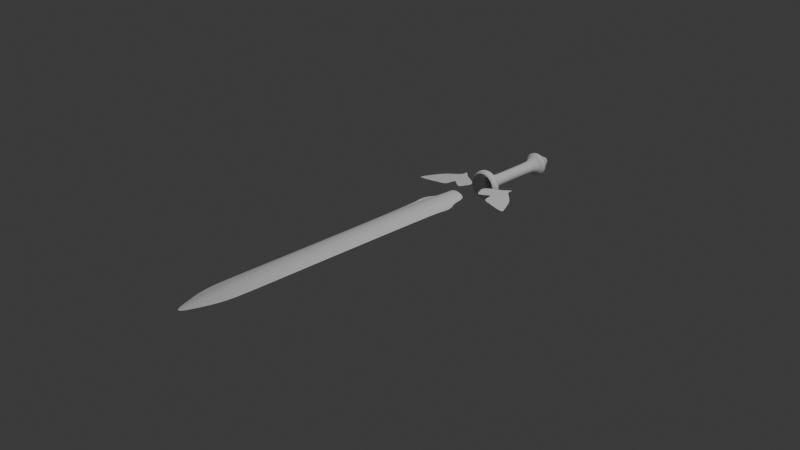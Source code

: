 # Source: Master_Sword2.blend  (saved by Blender 4.4.32; exported with 4.5.12 LTS)
import bpy
from mathutils import Matrix  # noqa: F401  (used for matrix-valued properties, if any)

bpy.ops.wm.read_factory_settings(use_empty=True)
scene = bpy.context.scene
scene.name = 'Scene'

# ---- collections
col_collection = bpy.data.collections.new('Collection'); scene.collection.children.link(col_collection)
col_sword = bpy.data.collections.new('Sword'); scene.collection.children.link(col_sword)

# ---- world
world_world = bpy.data.worlds.new('World'); scene.world = world_world
world_world.use_nodes = True; world_world.node_tree.nodes.clear()
_N = world_world.node_tree.nodes; _L = world_world.node_tree.links
n0 = _N.new('ShaderNodeOutputWorld'); n0.name = 'World Output'; n0.location = (300, 300)
n1 = _N.new('ShaderNodeBackground'); n1.name = 'Background'; n1.location = (10, 300)
n1.inputs[0].default_value = (0.05088, 0.05088, 0.05088, 1.0)
_L.new(n1.outputs[0], n0.inputs[0])
n0.is_active_output = True
world_world.color = (0.05088, 0.05088, 0.05088)
world_world.sun_shadow_jitter_overblur = 0.0

# ---- cameras
cam_camera = bpy.data.cameras.new('Camera')
cam_camera.clip_end = 100.0
cam_camera.ortho_scale = 7.314

# ---- lights
light_light = bpy.data.lights.new('Light', 'POINT')
light_light.energy = 1000.0
light_light.shadow_soft_size = 0.1

# ---- meshes
me_plane = bpy.data.meshes.new('Plane')
me_plane.from_pydata([(-0.1605, -2.247, 0.0), (-0.1213, 0.8289, 0.0), (0.0, -2.718, 0.0), (0.0, 0.8289, 0.05138), (-0.1255, 0.6503, 0.0), (0.0, 0.5996, 0.05138), (-0.1642, 0.417, 0.0), (0.0, 0.3087, 0.05138), (-0.1935, 0.5777, 0.0), (-0.1939, 0.4398, 0.0), (-0.161, -1.872, 0.0), (0.0, -2.291, 0.05138), (-0.06477, 0.8289, 0.03922), (-0.08572, -2.467, 0.0), (-0.07441, 0.632, 0.03922), (-0.08772, 0.3665, 0.03922), (-0.086, -2.067, 0.03922)], [], [(14, 5, 3, 12), (15, 7, 5, 14), (16, 11, 7, 15), (6, 4, 8, 9), (13, 2, 11, 16), (0, 13, 16, 10), (10, 16, 15, 6), (6, 15, 14, 4), (4, 14, 12, 1)])
_uv = me_plane.uv_layers.new(name='UVMap')
_uv.uv.foreach_set('vector', [0.2329, 0.8923, 0.5, 0.8923, 0.5, 1.0, 0.2329, 1.0, 0.2329, 0.8141, 0.5, 0.8141, 0.5, 0.8923, 0.2329, 0.8923, 0.2329, 0.1148, 0.5, 0.1148, 0.5, 0.8141, 0.2329, 0.8141, 0.0, 0.8141, 0.0, 0.8923, 0.0, 0.8923, 0.0, 0.8141, 0.2329, 0.0, 0.5, 0.0, 0.5, 0.1148, 0.2329, 0.1148, 0.0, 0.0, 0.2329, 0.0, 0.2329, 0.1148, 0.0, 0.1148, 0.0, 0.1148, 0.2329, 0.1148, 0.2329, 0.8141, 0.0, 0.8141, 0.0, 0.8141, 0.2329, 0.8141, 0.2329, 0.8923, 0.0, 0.8923, 0.0, 0.8923, 0.2329, 0.8923, 0.2329, 1.0, 0.0, 1.0])
me_plane.update()
me_plane_002 = bpy.data.meshes.new('Plane.002')
me_plane_002.from_pydata([(-0.08778, 2.188, -0.02857), (-0.141, 2.144, -0.02857), (-0.1425, 2.1, -0.02857), (-0.103, 2.072, -0.02857), (-0.09386, 2.05, -0.02857), (-0.08778, 2.041, -0.02857), (-0.08474, 2.024, -0.02857), (-0.06953, 2.013, -0.02857), (-0.04709, 2.287, -0.02857), (-0.06953, 1.383, -0.02857), (-0.08664, 1.359, -0.02857), (-0.1401, 1.347, -0.02857), (-0.1803, 1.322, -0.02857), (-0.1809, 1.26, -0.02857), (-0.1549, 1.241, -0.02857), (-0.07676, 2.188, -0.07137), (-0.1229, 2.144, -0.09798), (-0.1242, 2.1, -0.09874), (-0.08993, 2.072, -0.07897), (-0.08203, 2.05, -0.07441), (-0.07676, 2.041, -0.07137), (-0.07413, 2.024, -0.06985), (-0.06096, 2.013, -0.06225), (-0.04152, 2.287, -0.05103), (-0.06096, 1.383, -0.06225), (-0.07578, 1.359, -0.0708), (-0.1221, 1.347, -0.09754), (-0.1569, 1.322, -0.1177), (-0.1574, 1.26, -0.1179), (-0.1349, 1.241, -0.1049), (-0.04582, 2.188, -0.1029), (-0.07243, 2.144, -0.149), (-0.07319, 2.1, -0.1503), (-0.05342, 2.072, -0.1161), (-0.04886, 2.05, -0.1082), (-0.04582, 2.041, -0.1029), (-0.0443, 2.024, -0.1003), (-0.0367, 2.013, -0.08713), (-0.02547, 2.287, -0.06769), (-0.0367, 1.383, -0.08713), (-0.04525, 1.359, -0.1019), (-0.07199, 1.347, -0.1483), (-0.0921, 1.322, -0.1831), (-0.09236, 1.26, -0.1835), (-0.07937, 1.241, -0.161), (-0.003246, 2.188, -0.1148), (-0.003246, 2.144, -0.168), (-0.003246, 2.1, -0.1695), (-0.003246, 2.072, -0.13), (-0.003246, 2.05, -0.1209), (-0.003246, 2.041, -0.1148), (-0.003246, 2.024, -0.1117), (-0.003246, 2.013, -0.09654), (-0.003246, 2.287, -0.0741), (-0.003246, 1.383, -0.09654), (-0.003246, 1.359, -0.1137), (-0.003246, 1.347, -0.1671), (-0.003246, 1.322, -0.2074), (-0.003246, 1.26, -0.2079), (-0.003246, 1.241, -0.1819), (-0.004178, 2.305, -0.02802), (0.03955, 2.188, -0.1038), (0.06616, 2.144, -0.1499), (0.06692, 2.1, -0.1512), (0.04716, 2.072, -0.1169), (0.04259, 2.05, -0.109), (0.03955, 2.041, -0.1038), (0.03803, 2.024, -0.1011), (0.03043, 2.013, -0.08797), (0.01921, 2.287, -0.06853), (0.03043, 1.383, -0.08797), (0.03899, 1.359, -0.1028), (0.06572, 1.347, -0.1491), (0.08584, 1.322, -0.1839), (0.08609, 1.26, -0.1844), (0.07311, 1.241, -0.1619), (0.07111, 2.188, -0.07283), (0.1172, 2.144, -0.09944), (0.1185, 2.1, -0.1002), (0.08428, 2.072, -0.08043), (0.07638, 2.05, -0.07587), (0.07111, 2.041, -0.07283), (0.06848, 2.024, -0.07131), (0.05531, 2.013, -0.0637), (0.03587, 2.287, -0.05248), (0.05531, 1.383, -0.0637), (0.07013, 1.359, -0.07226), (0.1164, 1.347, -0.099), (0.1513, 1.322, -0.1191), (0.1517, 1.26, -0.1194), (0.1292, 1.241, -0.1064), (0.08297, 2.188, -0.03025), (0.1362, 2.144, -0.03025), (0.1377, 2.1, -0.03025), (0.09817, 2.072, -0.03025), (0.08905, 2.05, -0.03025), (0.08297, 2.041, -0.03025), (0.07993, 2.024, -0.03025), (0.06472, 2.013, -0.03025), (0.04228, 2.287, -0.03025), (0.06472, 1.383, -0.03025), (0.08183, 1.359, -0.03025), (0.1353, 1.347, -0.03025), (0.1755, 1.322, -0.03025), (0.176, 1.26, -0.03025), (0.1501, 1.241, -0.03025), (0.07195, 2.188, 0.01254), (0.118, 2.144, 0.03915), (0.1194, 2.1, 0.03992), (0.08512, 2.072, 0.02015), (0.07722, 2.05, 0.01559), (0.07195, 2.041, 0.01254), (0.06932, 2.024, 0.01102), (0.05615, 2.013, 0.003421), (0.03671, 2.287, -0.0078), (0.05615, 1.383, 0.003421), (0.07097, 1.359, 0.01198), (0.1173, 1.347, 0.03871), (0.1521, 1.322, 0.05883), (0.1526, 1.26, 0.05908), (0.1301, 1.241, 0.0461), (0.04101, 2.188, 0.0441), (0.06762, 2.144, 0.09019), (0.06838, 2.1, 0.09151), (0.04861, 2.072, 0.05727), (0.04405, 2.05, 0.04937), (0.04101, 2.041, 0.0441), (0.03949, 2.024, 0.04147), (0.03189, 2.013, 0.0283), (0.02067, 2.287, 0.008863), (0.03189, 1.383, 0.0283), (0.04044, 1.359, 0.04312), (0.06718, 1.347, 0.08943), (0.08729, 1.322, 0.1243), (0.08755, 1.26, 0.1247), (0.07456, 1.241, 0.1022), (-0.001563, 2.188, 0.05596), (-0.001563, 2.144, 0.1092), (-0.001563, 2.1, 0.1107), (-0.001563, 2.072, 0.07117), (-0.001563, 2.05, 0.06204), (-0.001563, 2.041, 0.05596), (-0.001563, 2.024, 0.05292), (-0.001563, 2.013, 0.03771), (-0.001563, 2.287, 0.01527), (-0.001563, 1.383, 0.03771), (-0.001563, 1.359, 0.05482), (-0.001563, 1.347, 0.1083), (-0.001563, 1.322, 0.1485), (-0.001563, 1.26, 0.149), (-0.001563, 1.241, 0.1231), (-0.04436, 2.188, 0.04494), (-0.07097, 2.144, 0.09103), (-0.07173, 2.1, 0.09235), (-0.05197, 2.072, 0.05811), (-0.0474, 2.05, 0.05021), (-0.04436, 2.041, 0.04494), (-0.04284, 2.024, 0.04231), (-0.03524, 2.013, 0.02914), (-0.02402, 2.287, 0.009704), (-0.03524, 1.383, 0.02914), (-0.04379, 1.359, 0.04396), (-0.07053, 1.347, 0.09027), (-0.09064, 1.322, 0.1251), (-0.0909, 1.26, 0.1255), (-0.07791, 1.241, 0.1031), (-0.07592, 2.188, 0.014), (-0.122, 2.144, 0.04061), (-0.1233, 2.1, 0.04137), (-0.08909, 2.072, 0.0216), (-0.08119, 2.05, 0.01704), (-0.07592, 2.041, 0.014), (-0.07328, 2.024, 0.01248), (-0.06012, 2.013, 0.004878), (-0.04068, 2.287, -0.006343), (-0.06012, 1.383, 0.004878), (-0.07494, 1.359, 0.01343), (-0.1212, 1.347, 0.04017), (-0.1561, 1.322, 0.06028), (-0.1565, 1.26, 0.06054), (-0.134, 1.241, 0.04755)], [], [(7, 9, 24, 22), (1, 2, 17, 16), (9, 10, 25, 24), (2, 3, 18, 17), (10, 11, 26, 25), (3, 4, 19, 18), (11, 12, 27, 26), (4, 5, 20, 19), (12, 13, 28, 27), (5, 6, 21, 20), (13, 14, 29, 28), (6, 7, 22, 21), (8, 0, 15, 23), (60, 8, 23), (0, 1, 16, 15), (22, 24, 39, 37), (16, 17, 32, 31), (24, 25, 40, 39), (17, 18, 33, 32), (25, 26, 41, 40), (18, 19, 34, 33), (26, 27, 42, 41), (19, 20, 35, 34), (27, 28, 43, 42), (20, 21, 36, 35), (28, 29, 44, 43), (21, 22, 37, 36), (23, 15, 30, 38), (60, 23, 38), (15, 16, 31, 30), (38, 30, 45, 53), (60, 38, 53), (30, 31, 46, 45), (37, 39, 54, 52), (31, 32, 47, 46), (39, 40, 55, 54), (32, 33, 48, 47), (40, 41, 56, 55), (33, 34, 49, 48), (41, 42, 57, 56), (34, 35, 50, 49), (42, 43, 58, 57), (35, 36, 51, 50), (43, 44, 59, 58), (36, 37, 52, 51), (50, 51, 67, 66), (58, 59, 75, 74), (51, 52, 68, 67), (53, 45, 61, 69), (60, 53, 69), (45, 46, 62, 61), (52, 54, 70, 68), (46, 47, 63, 62), (54, 55, 71, 70), (47, 48, 64, 63), (55, 56, 72, 71), (48, 49, 65, 64), (56, 57, 73, 72), (49, 50, 66, 65), (57, 58, 74, 73), (72, 73, 88, 87), (65, 66, 81, 80), (73, 74, 89, 88), (66, 67, 82, 81), (74, 75, 90, 89), (67, 68, 83, 82), (69, 61, 76, 84), (60, 69, 84), (61, 62, 77, 76), (68, 70, 85, 83), (62, 63, 78, 77), (70, 71, 86, 85), (63, 64, 79, 78), (71, 72, 87, 86), (64, 65, 80, 79), (78, 79, 94, 93), (86, 87, 102, 101), (79, 80, 95, 94), (87, 88, 103, 102), (80, 81, 96, 95), (88, 89, 104, 103), (81, 82, 97, 96), (89, 90, 105, 104), (82, 83, 98, 97), (84, 76, 91, 99), (60, 84, 99), (76, 77, 92, 91), (83, 85, 100, 98), (77, 78, 93, 92), (85, 86, 101, 100), (98, 100, 115, 113), (92, 93, 108, 107), (100, 101, 116, 115), (93, 94, 109, 108), (101, 102, 117, 116), (94, 95, 110, 109), (102, 103, 118, 117), (95, 96, 111, 110), (103, 104, 119, 118), (96, 97, 112, 111), (104, 105, 120, 119), (97, 98, 113, 112), (99, 91, 106, 114), (60, 99, 114), (91, 92, 107, 106), (60, 114, 129), (106, 107, 122, 121), (113, 115, 130, 128), (107, 108, 123, 122), (115, 116, 131, 130), (108, 109, 124, 123), (116, 117, 132, 131), (109, 110, 125, 124), (117, 118, 133, 132), (110, 111, 126, 125), (118, 119, 134, 133), (111, 112, 127, 126), (119, 120, 135, 134), (112, 113, 128, 127), (114, 106, 121, 129), (134, 135, 150, 149), (127, 128, 143, 142), (129, 121, 136, 144), (60, 129, 144), (121, 122, 137, 136), (128, 130, 145, 143), (122, 123, 138, 137), (130, 131, 146, 145), (123, 124, 139, 138), (131, 132, 147, 146), (124, 125, 140, 139), (132, 133, 148, 147), (125, 126, 141, 140), (133, 134, 149, 148), (126, 127, 142, 141), (140, 141, 156, 155), (148, 149, 164, 163), (141, 142, 157, 156), (149, 150, 165, 164), (142, 143, 158, 157), (144, 136, 151, 159), (60, 144, 159), (136, 137, 152, 151), (143, 145, 160, 158), (137, 138, 153, 152), (145, 146, 161, 160), (138, 139, 154, 153), (146, 147, 162, 161), (139, 140, 155, 154), (147, 148, 163, 162), (161, 162, 177, 176), (154, 155, 170, 169), (162, 163, 178, 177), (155, 156, 171, 170), (163, 164, 179, 178), (156, 157, 172, 171), (164, 165, 180, 179), (157, 158, 173, 172), (159, 151, 166, 174), (60, 159, 174), (151, 152, 167, 166), (158, 160, 175, 173), (152, 153, 168, 167), (160, 161, 176, 175), (153, 154, 169, 168), (167, 168, 2, 1), (175, 176, 10, 9), (168, 169, 3, 2), (176, 177, 11, 10), (169, 170, 4, 3), (177, 178, 12, 11), (170, 171, 5, 4), (178, 179, 13, 12), (171, 172, 6, 5), (179, 180, 14, 13), (172, 173, 7, 6), (174, 166, 0, 8), (60, 174, 8), (166, 167, 1, 0), (173, 175, 9, 7)])
_uv = me_plane_002.uv_layers.new(name='UVMap')
_uv.uv.foreach_set('vector', [0.0, 0.0, 0.0, 0.0, 0.0, 0.0, 0.0, 0.0, 0.0, 0.0, 0.0, 0.0, 0.0, 0.0, 0.0, 0.0, 0.0, 0.0, 0.0, 0.0, 0.0, 0.0, 0.0, 0.0, 0.0, 0.0, 0.0, 0.0, 0.0, 0.0, 0.0, 0.0, 0.0, 0.0, 0.0, 0.0, 0.0, 0.0, 0.0, 0.0, 0.0, 0.0, 0.0, 0.0, 0.0, 0.0, 0.0, 0.0, 0.0, 0.0, 0.0, 0.0, 0.0, 0.0, 0.0, 0.0, 0.0, 0.0, 0.0, 0.0, 0.0, 0.0, 0.0, 0.0, 0.0, 0.0, 0.0, 0.0, 0.0, 0.0, 0.0, 0.0, 0.0, 0.0, 0.0, 0.0, 0.0, 0.0, 0.0, 0.0, 0.0, 0.0, 0.0, 0.0, 0.0, 0.0, 0.0, 0.0, 0.0, 0.0, 0.0, 0.0, 0.0, 0.0, 0.0, 0.0, 0.0, 0.0, 0.0, 0.0, 0.0, 0.0, 0.0, 0.0, 0.0, 0.0, 0.0, 0.0, 0.0, 0.0, 0.0, 0.0, 0.0, 0.0, 0.0, 0.0, 0.0, 0.0, 0.0, 0.0, 0.0, 0.0, 0.0, 0.0, 0.0, 0.0, 0.0, 0.0, 0.0, 0.0, 0.0, 0.0, 0.0, 0.0, 0.0, 0.0, 0.0, 0.0, 0.0, 0.0, 0.0, 0.0, 0.0, 0.0, 0.0, 0.0, 0.0, 0.0, 0.0, 0.0, 0.0, 0.0, 0.0, 0.0, 0.0, 0.0, 0.0, 0.0, 0.0, 0.0, 0.0, 0.0, 0.0, 0.0, 0.0, 0.0, 0.0, 0.0, 0.0, 0.0, 0.0, 0.0, 0.0, 0.0, 0.0, 0.0, 0.0, 0.0, 0.0, 0.0, 0.0, 0.0, 0.0, 0.0, 0.0, 0.0, 0.0, 0.0, 0.0, 0.0, 0.0, 0.0, 0.0, 0.0, 0.0, 0.0, 0.0, 0.0, 0.0, 0.0, 0.0, 0.0, 0.0, 0.0, 0.0, 0.0, 0.0, 0.0, 0.0, 0.0, 0.0, 0.0, 0.0, 0.0, 0.0, 0.0, 0.0, 0.0, 0.0, 0.0, 0.0, 0.0, 0.0, 0.0, 0.0, 0.0, 0.0, 0.0, 0.0, 0.0, 0.0, 0.0, 0.0, 0.0, 0.0, 0.0, 0.0, 0.0, 0.0, 0.0, 0.0, 0.0, 0.0, 0.0, 0.0, 0.0, 0.0, 0.0, 0.0, 0.0, 0.0, 0.0, 0.0, 0.0, 0.0, 0.0, 0.0, 0.0, 0.0, 0.0, 0.0, 0.0, 0.0, 0.0, 0.0, 0.0, 0.0, 0.0, 0.0, 0.0, 0.0, 0.0, 0.0, 0.0, 0.0, 0.0, 0.0, 0.0, 0.0, 0.0, 0.0, 0.0, 0.0, 0.0, 0.0, 0.0, 0.0, 0.0, 0.0, 0.0, 0.0, 0.0, 0.0, 0.0, 0.0, 0.0, 0.0, 0.0, 0.0, 0.0, 0.0, 0.0, 0.0, 0.0, 0.0, 0.0, 0.0, 0.0, 0.0, 0.0, 0.0, 0.0, 0.0, 0.0, 0.0, 0.0, 0.0, 0.0, 0.0, 0.0, 0.0, 0.0, 0.0, 0.0, 0.0, 0.0, 0.0, 0.0, 0.0, 0.0, 0.0, 0.0, 0.0, 0.0, 0.0, 0.0, 0.0, 0.0, 0.0, 0.0, 0.0, 0.0, 0.0, 0.0, 0.0, 0.0, 0.0, 0.0, 0.0, 0.0, 0.0, 0.0, 0.0, 0.0, 0.0, 0.0, 0.0, 0.0, 0.0, 0.0, 0.0, 0.0, 0.0, 0.0, 0.0, 0.0, 0.0, 0.0, 0.0, 0.0, 0.0, 0.0, 0.0, 0.0, 0.0, 0.0, 0.0, 0.0, 0.0, 0.0, 0.0, 0.0, 0.0, 0.0, 0.0, 0.0, 0.0, 0.0, 0.0, 0.0, 0.0, 0.0, 0.0, 0.0, 0.0, 0.0, 0.0, 0.0, 0.0, 0.0, 0.0, 0.0, 0.0, 0.0, 0.0, 0.0, 0.0, 0.0, 0.0, 0.0, 0.0, 0.0, 0.0, 0.0, 0.0, 0.0, 0.0, 0.0, 0.0, 0.0, 0.0, 0.0, 0.0, 0.0, 0.0, 0.0, 0.0, 0.0, 0.0, 0.0, 0.0, 0.0, 0.0, 0.0, 0.0, 0.0, 0.0, 0.0, 0.0, 0.0, 0.0, 0.0, 0.0, 0.0, 0.0, 0.0, 0.0, 0.0, 0.0, 0.0, 0.0, 0.0, 0.0, 0.0, 0.0, 0.0, 0.0, 0.0, 0.0, 0.0, 0.0, 0.0, 0.0, 0.0, 0.0, 0.0, 0.0, 0.0, 0.0, 0.0, 0.0, 0.0, 0.0, 0.0, 0.0, 0.0, 0.0, 0.0, 0.0, 0.0, 0.0, 0.0, 0.0, 0.0, 0.0, 0.0, 0.0, 0.0, 0.0, 0.0, 0.0, 0.0, 0.0, 0.0, 0.0, 0.0, 0.0, 0.0, 0.0, 0.0, 0.0, 0.0, 0.0, 0.0, 0.0, 0.0, 0.0, 0.0, 0.0, 0.0, 0.0, 0.0, 0.0, 0.0, 0.0, 0.0, 0.0, 0.0, 0.0, 0.0, 0.0, 0.0, 0.0, 0.0, 0.0, 0.0, 0.0, 0.0, 0.0, 0.0, 0.0, 0.0, 0.0, 0.0, 0.0, 0.0, 0.0, 0.0, 0.0, 0.0, 0.0, 0.0, 0.0, 0.0, 0.0, 0.0, 0.0, 0.0, 0.0, 0.0, 0.0, 0.0, 0.0, 0.0, 0.0, 0.0, 0.0, 0.0, 0.0, 0.0, 0.0, 0.0, 0.0, 0.0, 0.0, 0.0, 0.0, 0.0, 0.0, 0.0, 0.0, 0.0, 0.0, 0.0, 0.0, 0.0, 0.0, 0.0, 0.0, 0.0, 0.0, 0.0, 0.0, 0.0, 0.0, 0.0, 0.0, 0.0, 0.0, 0.0, 0.0, 0.0, 0.0, 0.0, 0.0, 0.0, 0.0, 0.0, 0.0, 0.0, 0.0, 0.0, 0.0, 0.0, 0.0, 0.0, 0.0, 0.0, 0.0, 0.0, 0.0, 0.0, 0.0, 0.0, 0.0, 0.0, 0.0, 0.0, 0.0, 0.0, 0.0, 0.0, 0.0, 0.0, 0.0, 0.0, 0.0, 0.0, 0.0, 0.0, 0.0, 0.0, 0.0, 0.0, 0.0, 0.0, 0.0, 0.0, 0.0, 0.0, 0.0, 0.0, 0.0, 0.0, 0.0, 0.0, 0.0, 0.0, 0.0, 0.0, 0.0, 0.0, 0.0, 0.0, 0.0, 0.0, 0.0, 0.0, 0.0, 0.0, 0.0, 0.0, 0.0, 0.0, 0.0, 0.0, 0.0, 0.0, 0.0, 0.0, 0.0, 0.0, 0.0, 0.0, 0.0, 0.0, 0.0, 0.0, 0.0, 0.0, 0.0, 0.0, 0.0, 0.0, 0.0, 0.0, 0.0, 0.0, 0.0, 0.0, 0.0, 0.0, 0.0, 0.0, 0.0, 0.0, 0.0, 0.0, 0.0, 0.0, 0.0, 0.0, 0.0, 0.0, 0.0, 0.0, 0.0, 0.0, 0.0, 0.0, 0.0, 0.0, 0.0, 0.0, 0.0, 0.0, 0.0, 0.0, 0.0, 0.0, 0.0, 0.0, 0.0, 0.0, 0.0, 0.0, 0.0, 0.0, 0.0, 0.0, 0.0, 0.0, 0.0, 0.0, 0.0, 0.0, 0.0, 0.0, 0.0, 0.0, 0.0, 0.0, 0.0, 0.0, 0.0, 0.0, 0.0, 0.0, 0.0, 0.0, 0.0, 0.0, 0.0, 0.0, 0.0, 0.0, 0.0, 0.0, 0.0, 0.0, 0.0, 0.0, 0.0, 0.0, 0.0, 0.0, 0.0, 0.0, 0.0, 0.0, 0.0, 0.0, 0.0, 0.0, 0.0, 0.0, 0.0, 0.0, 0.0, 0.0, 0.0, 0.0, 0.0, 0.0, 0.0, 0.0, 0.0, 0.0, 0.0, 0.0, 0.0, 0.0, 0.0, 0.0, 0.0, 0.0, 0.0, 0.0, 0.0, 0.0, 0.0, 0.0, 0.0, 0.0, 0.0, 0.0, 0.0, 0.0, 0.0, 0.0, 0.0, 0.0, 0.0, 0.0, 0.0, 0.0, 0.0, 0.0, 0.0, 0.0, 0.0, 0.0, 0.0, 0.0, 0.0, 0.0, 0.0, 0.0, 0.0, 0.0, 0.0, 0.0, 0.0, 0.0, 0.0, 0.0, 0.0, 0.0, 0.0, 0.0, 0.0, 0.0, 0.0, 0.0, 0.0, 0.0, 0.0, 0.0, 0.0, 0.0, 0.0, 0.0, 0.0, 0.0, 0.0, 0.0, 0.0, 0.0, 0.0, 0.0, 0.0, 0.0, 0.0, 0.0, 0.0, 0.0, 0.0, 0.0, 0.0, 0.0, 0.0, 0.0, 0.0, 0.0, 0.0, 0.0, 0.0, 0.0, 0.0, 0.0, 0.0, 0.0, 0.0, 0.0, 0.0, 0.0, 0.0, 0.0, 0.0, 0.0, 0.0, 0.0, 0.0, 0.0, 0.0, 0.0, 0.0, 0.0, 0.0, 0.0, 0.0, 0.0, 0.0, 0.0, 0.0, 0.0, 0.0, 0.0, 0.0, 0.0, 0.0, 0.0, 0.0, 0.0, 0.0, 0.0, 0.0, 0.0, 0.0, 0.0, 0.0, 0.0, 0.0, 0.0, 0.0, 0.0, 0.0, 0.0, 0.0, 0.0, 0.0, 0.0, 0.0, 0.0, 0.0, 0.0, 0.0, 0.0, 0.0, 0.0, 0.0, 0.0, 0.0, 0.0, 0.0, 0.0, 0.0, 0.0, 0.0, 0.0, 0.0, 0.0, 0.0, 0.0, 0.0, 0.0, 0.0, 0.0, 0.0, 0.0, 0.0, 0.0, 0.0, 0.0, 0.0, 0.0, 0.0, 0.0, 0.0, 0.0, 0.0, 0.0, 0.0, 0.0, 0.0, 0.0, 0.0, 0.0, 0.0, 0.0, 0.0, 0.0, 0.0, 0.0, 0.0, 0.0, 0.0, 0.0, 0.0, 0.0, 0.0, 0.0, 0.0, 0.0, 0.0, 0.0, 0.0, 0.0, 0.0, 0.0, 0.0, 0.0, 0.0, 0.0, 0.0, 0.0, 0.0, 0.0, 0.0, 0.0, 0.0, 0.0, 0.0, 0.0, 0.0, 0.0, 0.0, 0.0, 0.0, 0.0, 0.0, 0.0, 0.0, 0.0, 0.0, 0.0, 0.0, 0.0, 0.0, 0.0, 0.0, 0.0, 0.0, 0.0, 0.0, 0.0, 0.0, 0.0, 0.0, 0.0, 0.0, 0.0, 0.0, 0.0, 0.0, 0.0, 0.0, 0.0, 0.0, 0.0, 0.0, 0.0, 0.0, 0.0, 0.0, 0.0, 0.0, 0.0, 0.0, 0.0, 0.0, 0.0, 0.0, 0.0, 0.0, 0.0, 0.0, 0.0, 0.0, 0.0, 0.0, 0.0, 0.0, 0.0, 0.0, 0.0, 0.0, 0.0, 0.0, 0.0, 0.0, 0.0, 0.0, 0.0, 0.0, 0.0, 0.0, 0.0, 0.0, 0.0, 0.0, 0.0, 0.0, 0.0, 0.0, 0.0, 0.0, 0.0, 0.0, 0.0, 0.0, 0.0, 0.0, 0.0, 0.0, 0.0, 0.0, 0.0, 0.0, 0.0, 0.0, 0.0, 0.0, 0.0, 0.0, 0.0, 0.0, 0.0, 0.0, 0.0, 0.0, 0.0, 0.0, 0.0, 0.0, 0.0, 0.0, 0.0, 0.0, 0.0, 0.0, 0.0, 0.0, 0.0, 0.0, 0.0, 0.0, 0.0, 0.0, 0.0, 0.0, 0.0, 0.0, 0.0, 0.0, 0.0, 0.0, 0.0, 0.0, 0.0, 0.0, 0.0, 0.0, 0.0, 0.0, 0.0, 0.0, 0.0, 0.0, 0.0, 0.0, 0.0, 0.0, 0.0, 0.0, 0.0, 0.0, 0.0, 0.0, 0.0, 0.0, 0.0, 0.0, 0.0, 0.0, 0.0, 0.0, 0.0, 0.0, 0.0, 0.0, 0.0, 0.0, 0.0, 0.0, 0.0, 0.0, 0.0, 0.0, 0.0, 0.0, 0.0, 0.0, 0.0, 0.0, 0.0, 0.0, 0.0, 0.0, 0.0, 0.0, 0.0, 0.0, 0.0, 0.0, 0.0, 0.0, 0.0, 0.0, 0.0, 0.0, 0.0, 0.0, 0.0, 0.0, 0.0, 0.0, 0.0, 0.0, 0.0, 0.0, 0.0, 0.0, 0.0, 0.0, 0.0, 0.0, 0.0, 0.0, 0.0, 0.0, 0.0, 0.0, 0.0, 0.0, 0.0, 0.0, 0.0, 0.0, 0.0, 0.0, 0.0, 0.0, 0.0, 0.0, 0.0, 0.0, 0.0, 0.0, 0.0, 0.0, 0.0, 0.0, 0.0, 0.0, 0.0, 0.0, 0.0, 0.0, 0.0, 0.0, 0.0, 0.0, 0.0, 0.0, 0.0, 0.0, 0.0, 0.0, 0.0, 0.0, 0.0, 0.0, 0.0, 0.0, 0.0, 0.0, 0.0, 0.0, 0.0, 0.0, 0.0, 0.0, 0.0, 0.0, 0.0, 0.0, 0.0, 0.0, 0.0, 0.0, 0.0, 0.0, 0.0, 0.0, 0.0, 0.0, 0.0, 0.0, 0.0, 0.0, 0.0, 0.0, 0.0, 0.0, 0.0, 0.0, 0.0, 0.0, 0.0, 0.0, 0.0, 0.0, 0.0, 0.0, 0.0, 0.0, 0.0, 0.0, 0.0, 0.0, 0.0, 0.0, 0.0, 0.0, 0.0, 0.0, 0.0, 0.0, 0.0, 0.0, 0.0, 0.0, 0.0, 0.0, 0.0, 0.0, 0.0, 0.0, 0.0, 0.0, 0.0, 0.0, 0.0, 0.0, 0.0, 0.0, 0.0, 0.0, 0.0, 0.0, 0.0, 0.0, 0.0, 0.0, 0.0, 0.0, 0.0, 0.0, 0.0, 0.0, 0.0, 0.0, 0.0, 0.0, 0.0, 0.0, 0.0, 0.0, 0.0, 0.0, 0.0, 0.0, 0.0, 0.0, 0.0, 0.0, 0.0, 0.0, 0.0, 0.0, 0.0, 0.0, 0.0, 0.0, 0.0, 0.0, 0.0, 0.0, 0.0, 0.0, 0.0, 0.0, 0.0, 0.0, 0.0, 0.0, 0.0, 0.0, 0.0, 0.0, 0.0, 0.0, 0.0, 0.0, 0.0, 0.0, 0.0, 0.0, 0.0, 0.0, 0.0, 0.0, 0.0, 0.0, 0.0])
me_plane_002.update()
me_plane_001 = bpy.data.meshes.new('Plane.001')
me_plane_001.from_pydata([(-0.1092, 1.203, 0.0), (-0.2429, 1.265, 0.0), (-0.2711, 1.288, 0.0), (-0.3328, 1.345, 0.0), (-0.3334, 1.266, 0.0), (-0.4426, 1.179, 0.0), (-0.5161, 1.092, 0.0), (-0.6018, 0.8992, 0.0), (-0.6083, 0.8818, 0.0), (-0.5095, 0.8904, 0.0), (-0.4504, 0.9118, 0.0), (-0.4249, 0.9123, 0.0), (-0.3832, 0.9332, 0.0), (-0.3572, 0.9353, 0.0), (-0.3346, 0.9383, 0.0), (-0.2808, 0.9648, 0.0), (-0.2757, 1.023, 0.0), (-0.2676, 1.066, 0.0), (-0.2569, 1.091, 0.0), (-0.209, 1.046, 0.0), (-0.1326, 1.007, 0.0), (-0.4069, 1.121, 0.0), (-0.4754, 0.9336, 0.0), (-0.2924, 1.282, 0.0), (-0.431, 1.144, 0.0), (-0.5235, 0.9222, 0.0), (-0.4874, 1.051, 0.0), (-0.301, 1.253, 0.007261), (-0.4488, 1.03, 0.0), (-0.3702, 1.115, 0.0), (-0.4297, 0.9425, 0.0), (-0.2692, 1.245, 0.0), (-0.412, 1.022, 0.0), (-0.3436, 1.108, 0.0), (-0.3816, 0.9501, 0.0), (-0.2551, 1.197, 0.0), (-0.3778, 1.015, 0.0), (-0.3018, 1.112, 0.0), (-0.3461, 0.9666, 0.0), (-0.2322, 1.206, 0.0), (-0.3372, 1.031, 0.0), (-0.1066, 1.077, 0.0), (-0.1865, 1.111, 0.0), (-0.2414, 1.147, 0.0), (-0.09269, 1.103, 0.0), (-0.17, 1.133, 0.0), (-0.2361, 1.172, 0.0), (-0.07495, 1.141, 0.0), (-0.156, 1.163, 0.0), (-0.3497, 0.9363, 0.0), (-0.3421, 0.9373, 0.0), (-0.3026, 0.9654, 0.0), (-0.3244, 0.966, 0.0), (-0.2962, 1.026, 0.0), (-0.3167, 1.029, 0.0), (-0.279, 1.082, 0.0), (-0.2904, 1.097, 0.0), (-0.2531, 1.229, 0.0), (-0.2817, 1.263, 0.0), (-0.2972, 1.293, 0.0), (-0.3002, 1.317, 0.0), (-0.3346, 1.304, 0.0), (-0.3283, 1.301, 0.0), (-0.3357, 1.335, 0.0), (-0.1708, 1.026, 0.0), (-0.1465, 1.094, 0.0), (-0.1313, 1.118, 0.0), (-0.1155, 1.152, 0.0), (-0.3007, 1.226, 0.0), (-0.2735, 1.217, 0.004234), (-0.3291, 1.323, 0.0), (-0.3107, 1.308, 0.0), (-0.3328, 1.345, 0.0), (-0.3002, 1.317, 0.0), (-0.3291, 1.323, 0.0), (-0.3107, 1.308, 0.0)], [], [(4, 27, 24, 5), (9, 25, 22, 10), (10, 22, 30, 11), (11, 30, 34, 12), (12, 34, 38, 13), (50, 51, 15, 14), (54, 52, 38, 40), (46, 56, 37, 39), (56, 54, 40, 37), (33, 37, 40, 36), (36, 40, 38, 34), (65, 41, 20, 64), (43, 42, 19, 18), (65, 66, 44, 41), (43, 46, 45, 42), (66, 67, 47, 44), (45, 46, 39, 48), (17, 16, 53, 55), (55, 53, 54, 56), (18, 17, 55, 43), (43, 55, 56, 46), (16, 15, 51, 53), (53, 51, 52, 54), (13, 38, 52, 49), (49, 52, 51, 50), (35, 39, 37, 33), (29, 33, 36, 32), (32, 36, 34, 30), (28, 32, 30, 22), (21, 29, 32, 28), (26, 28, 22, 25), (21, 28, 26, 24), (7, 25, 9, 8), (6, 26, 25, 7), (29, 21, 68, 69), (21, 24, 27, 68), (5, 24, 26, 6), (72, 73, 75, 74), (60, 71, 75, 73), (70, 3, 72, 74), (3, 60, 73, 72), (61, 70, 62, 4), (59, 71, 60, 2), (63, 3, 70, 61), (23, 59, 2, 58), (2, 1, 31, 58), (57, 31, 1, 39), (0, 48, 39, 1), (45, 48, 67, 66), (42, 45, 66, 65), (42, 65, 64, 19), (67, 48, 0, 47), (59, 62, 74, 75), (59, 23, 4, 62), (58, 27, 4, 23), (31, 68, 27, 58), (68, 31, 57, 69), (39, 35, 69, 57), (35, 33, 29, 69)])
_uv = me_plane_001.uv_layers.new(name='UVMap')
_uv.uv.foreach_set('vector', [0.0, 0.0, 0.0, 0.0, 0.0, 0.0, 0.0, 0.0, 0.0, 0.0, 0.0, 0.0, 0.0, 0.0, 0.0, 0.0, 0.0, 0.0, 0.0, 0.0, 0.0, 0.0, 0.0, 0.0, 0.0, 0.0, 0.0, 0.0, 0.0, 0.0, 0.0, 0.0, 0.0, 0.0, 0.0, 0.0, 0.0, 0.0, 0.0, 0.0, 0.0, 0.0, 0.0, 0.0, 0.0, 0.0, 0.0, 0.0, 0.0, 0.0, 0.0, 0.0, 0.0, 0.0, 0.0, 0.0, 0.0, 0.0, 0.0, 0.0, 0.0, 0.0, 0.0, 0.0, 0.0, 0.0, 0.0, 0.0, 0.0, 0.0, 0.0, 0.0, 0.0, 0.0, 0.0, 0.0, 0.0, 0.0, 0.0, 0.0, 0.0, 0.0, 0.0, 0.0, 0.0, 0.0, 0.0, 0.0, 0.0, 0.0, 0.0, 0.0, 0.0, 0.0, 0.0, 0.0, 0.0, 0.0, 0.0, 0.0, 0.0, 0.0, 0.0, 0.0, 0.0, 0.0, 0.0, 0.0, 0.0, 0.0, 0.0, 0.0, 0.0, 0.0, 0.0, 0.0, 0.0, 0.0, 0.0, 0.0, 0.0, 0.0, 0.0, 0.0, 0.0, 0.0, 0.0, 0.0, 0.0, 0.0, 0.0, 0.0, 0.0, 0.0, 0.0, 0.0, 0.0, 0.0, 0.0, 0.0, 0.0, 0.0, 0.0, 0.0, 0.0, 0.0, 0.0, 0.0, 0.0, 0.0, 0.0, 0.0, 0.0, 0.0, 0.0, 0.0, 0.0, 0.0, 0.0, 0.0, 0.0, 0.0, 0.0, 0.0, 0.0, 0.0, 0.0, 0.0, 0.0, 0.0, 0.0, 0.0, 0.0, 0.0, 0.0, 0.0, 0.0, 0.0, 0.0, 0.0, 0.0, 0.0, 0.0, 0.0, 0.0, 0.0, 0.0, 0.0, 0.0, 0.0, 0.0, 0.0, 0.0, 0.0, 0.0, 0.0, 0.0, 0.0, 0.0, 0.0, 0.0, 0.0, 0.0, 0.0, 0.0, 0.0, 0.0, 0.0, 0.0, 0.0, 0.0, 0.0, 0.0, 0.0, 0.0, 0.0, 0.0, 0.0, 0.0, 0.0, 0.0, 0.0, 0.0, 0.0, 0.0, 0.0, 0.0, 0.0, 0.0, 0.0, 0.0, 0.0, 0.0, 0.0, 0.0, 0.0, 0.0, 0.0, 0.0, 0.0, 0.0, 0.0, 0.0, 0.0, 0.0, 0.0, 0.0, 0.0, 0.0, 0.0, 0.0, 0.0, 0.0, 0.0, 0.0, 0.0, 0.0, 0.0, 0.0, 0.0, 0.0, 0.0, 0.0, 0.0, 0.0, 0.0, 0.0, 0.0, 0.0, 0.0, 0.0, 0.0, 0.0, 0.0, 0.0, 0.0, 0.0, 0.0, 0.0, 0.0, 0.0, 0.0, 0.0, 0.0, 0.0, 0.0, 0.0, 0.0, 0.0, 0.0, 0.0, 0.0, 0.0, 0.0, 0.0, 0.0, 0.0, 0.0, 0.0, 0.0, 0.0, 0.0, 0.0, 0.0, 0.0, 0.0, 0.0, 0.0, 0.0, 0.0, 0.0, 0.0, 0.0, 0.0, 0.0, 0.0, 0.0, 0.0, 0.0, 0.0, 0.0, 0.0, 0.0, 0.0, 0.0, 0.0, 0.0, 0.0, 0.0, 0.0, 0.0, 0.0, 0.0, 0.0, 0.0, 0.0, 0.0, 0.0, 0.0, 0.0, 0.0, 0.0, 0.0, 0.0, 0.0, 0.0, 0.0, 0.0, 0.0, 0.0, 0.0, 0.0, 0.0, 0.0, 0.0, 0.0, 0.0, 0.0, 0.0, 0.0, 0.0, 0.0, 0.0, 0.0, 0.0, 0.0, 0.0, 0.0, 0.0, 0.0, 0.0, 0.0, 0.0, 0.0, 0.0, 0.0, 0.0, 0.0, 0.0, 0.0, 0.0, 0.0, 0.0, 0.0, 0.0, 0.0, 0.0, 0.0, 0.0, 0.0, 0.0, 0.0, 0.0, 0.0, 0.0, 0.0, 0.0, 0.0, 0.0, 0.0, 0.0, 0.0, 0.0, 0.0, 0.0, 0.0, 0.0, 0.0, 0.0, 0.0, 0.0, 0.0, 0.0, 0.0, 0.0, 0.0, 0.0, 0.0, 0.0, 0.0, 0.0, 0.0, 0.0, 0.0, 0.0, 0.0, 0.0, 0.0, 0.0, 0.0, 0.0, 0.0, 0.0, 0.0, 0.0, 0.0, 0.0, 0.0, 0.0, 0.0, 0.0, 0.0, 0.0, 0.0, 0.0, 0.0, 0.0, 0.0, 0.0, 0.0, 0.0, 0.0, 0.0, 0.0, 0.0, 0.0, 0.0, 0.0, 0.0, 0.0, 0.0, 0.0, 0.0, 0.0, 0.0, 0.0, 0.0, 0.0, 0.0, 0.0, 0.0, 0.0])
me_plane_001.update()

# ---- objects
ob_light = bpy.data.objects.new('Light', light_light)
ob_camera = bpy.data.objects.new('Camera', cam_camera)
ob_empty = bpy.data.objects.new('Empty', None)
ob_edgesword = bpy.data.objects.new('EdgeSword', me_plane)
ob_handlesword = bpy.data.objects.new('HandleSword', me_plane_002)
ob_wingssword = bpy.data.objects.new('WingsSword', me_plane_001)

# ---- transforms, parenting, visibility, modifiers, constraints
ob_light.location = (4.076, 1.005, 5.904)
ob_light.rotation_euler = (0.6503, 0.05522, 1.866)
ob_light.lock_rotations_4d = False
ob_light.empty_display_type = 'ARROWS'
ob_light.color = (0.0, 0.0, 0.0, 0.0)
ob_light.lineart.crease_threshold = 0.0
ob_camera.location = (7.359, -6.926, 4.958)
ob_camera.rotation_euler = (1.109, 0.0, 0.8149)
ob_camera.lock_rotations_4d = False
ob_camera.empty_display_type = 'ARROWS'
ob_camera.color = (0.0, 0.0, 0.0, 0.0)
ob_camera.display_type = 'WIRE'
ob_camera.lineart.crease_threshold = 0.0
ob_empty.location = (-0.08135, 0.1491, 0.0)
ob_empty.empty_display_type = 'IMAGE'
ob_empty.empty_display_size = 5.0
ob_empty.empty_image_offset = (-0.4332, -0.5678)
ob_empty.empty_image_depth = 'FRONT'
ob_empty.show_empty_image_perspective = False
ob_empty.use_empty_image_alpha = True
ob_empty.empty_image_side = 'FRONT'
ob_empty.color = (1.0, 1.0, 1.0, 0.2195)
ob_edgesword.location = (0.0, 0.0, 0.0)
_m = ob_edgesword.modifiers.new('Mirror', 'MIRROR')
_m.use_clip = True
_m = ob_edgesword.modifiers.new('Subdivision', 'SUBSURF')
ob_handlesword.location = (0.0, 0.0, 0.0)
_m = ob_handlesword.modifiers.new('Subdivision', 'SUBSURF')
ob_wingssword.location = (0.0, 0.0, 0.0)
_m = ob_wingssword.modifiers.new('Mirror', 'MIRROR')
_m.use_clip = True
_m = ob_wingssword.modifiers.new('Subdivision', 'SUBSURF')

# ---- collection membership
col_collection.objects.link(ob_light)
col_collection.objects.link(ob_camera)
col_collection.objects.link(ob_empty)
col_sword.objects.link(ob_edgesword)
col_sword.objects.link(ob_handlesword)
col_sword.objects.link(ob_wingssword)

# ---- scene / render settings (as saved in the file)
scene.camera = ob_camera
scene.frame_start = 1; scene.frame_end = 250; scene.frame_set(1)
scene.render.engine = 'BLENDER_EEVEE_NEXT'
bpy.context.view_layer.update()
